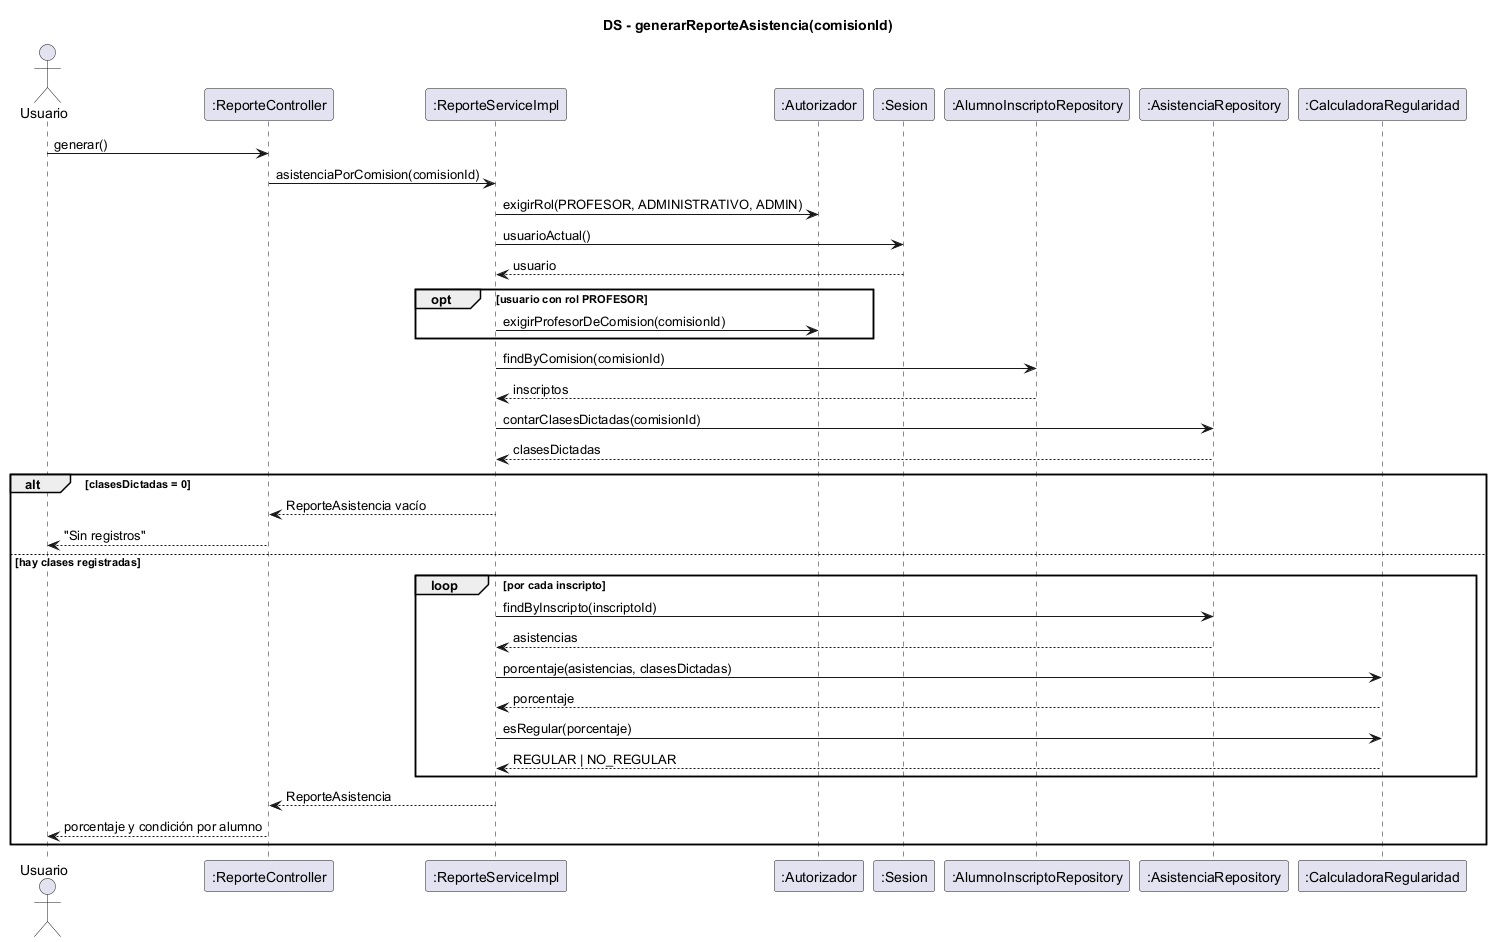

The diagram above was rendered by PlantUML. Its source (embedded in the PNG):
@startuml ds-reporte-asistencia
skinparam shadowing false
title DS - generarReporteAsistencia(comisionId)
actor Usuario
participant ":ReporteController" as C
participant ":ReporteServiceImpl" as S
participant ":Autorizador" as AU
participant ":Sesion" as SES
participant ":AlumnoInscriptoRepository" as IR
participant ":AsistenciaRepository" as AR
participant ":CalculadoraRegularidad" as CALC

Usuario -> C : generar()
C -> S : asistenciaPorComision(comisionId)
S -> AU : exigirRol(PROFESOR, ADMINISTRATIVO, ADMIN)
S -> SES : usuarioActual()
SES --> S : usuario
opt usuario con rol PROFESOR
  S -> AU : exigirProfesorDeComision(comisionId)
end
S -> IR : findByComision(comisionId)
IR --> S : inscriptos
S -> AR : contarClasesDictadas(comisionId)
AR --> S : clasesDictadas
alt clasesDictadas = 0
  S --> C : ReporteAsistencia vacío
  C --> Usuario : "Sin registros"
else hay clases registradas
  loop por cada inscripto
    S -> AR : findByInscripto(inscriptoId)
    AR --> S : asistencias
    S -> CALC : porcentaje(asistencias, clasesDictadas)
    CALC --> S : porcentaje
    S -> CALC : esRegular(porcentaje)
    CALC --> S : REGULAR | NO_REGULAR
  end
  S --> C : ReporteAsistencia
  C --> Usuario : porcentaje y condición por alumno
end
@enduml